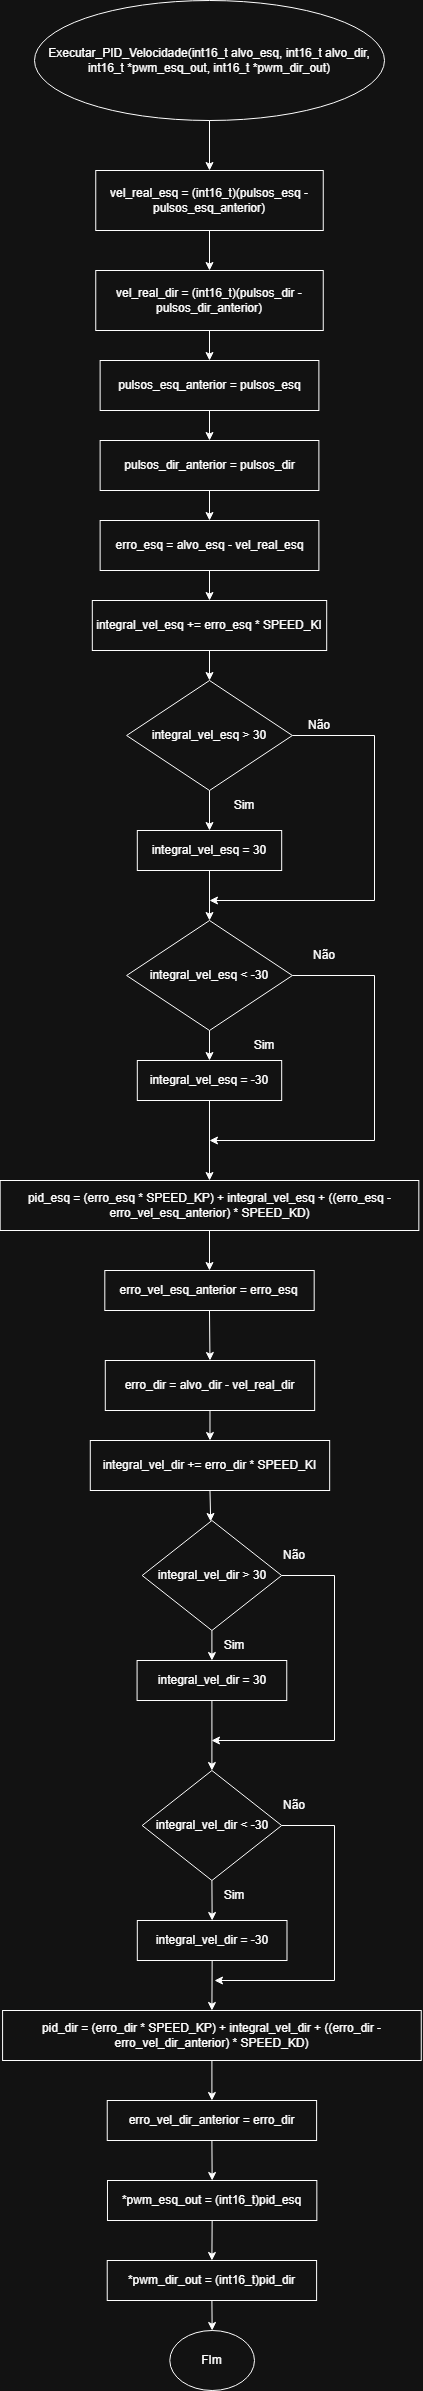

The diagram above was exported from draw.io. Its source (the exported page's mxGraphModel, read from the mxfile embedded in the PNG):
<mxGraphModel dx="1426" dy="743" grid="1" gridSize="10" guides="1" tooltips="1" connect="1" arrows="1" fold="1" page="1" pageScale="1" pageWidth="3300" pageHeight="4681" math="0" shadow="0">
  <root>
    <mxCell id="0" />
    <mxCell id="1" parent="0" />
    <mxCell id="CJwbW1dupAu0WFgkHQSw-1" parent="1" style="ellipse;whiteSpace=wrap;html=1;" value="Executar_PID_Velocidade(int16_t alvo_esq, int16_t alvo_dir, int16_t *pwm_esq_out, int16_t *pwm_dir_out)" vertex="1">
      <mxGeometry height="120" width="350" x="60" y="50" as="geometry" />
    </mxCell>
    <mxCell id="CJwbW1dupAu0WFgkHQSw-2" parent="1" style="rounded=0;whiteSpace=wrap;html=1;" value="vel_real_esq = (int16_t)(pulsos_esq - pulsos_esq_anterior)" vertex="1">
      <mxGeometry height="60" width="227.5" x="121.25" y="220" as="geometry" />
    </mxCell>
    <mxCell id="CJwbW1dupAu0WFgkHQSw-3" parent="1" style="rounded=0;whiteSpace=wrap;html=1;" value="vel_real_dir = (int16_t)(pulsos_dir - pulsos_dir_anterior)" vertex="1">
      <mxGeometry height="60" width="227.5" x="121.25" y="320" as="geometry" />
    </mxCell>
    <mxCell id="CJwbW1dupAu0WFgkHQSw-4" parent="1" style="rounded=0;whiteSpace=wrap;html=1;" value="pulsos_esq_anterior = pulsos_esq" vertex="1">
      <mxGeometry height="50" width="218.75" x="125.63" y="410" as="geometry" />
    </mxCell>
    <mxCell id="CJwbW1dupAu0WFgkHQSw-5" parent="1" style="rounded=0;whiteSpace=wrap;html=1;" value="pulsos_dir_anterior = pulsos_dir" vertex="1">
      <mxGeometry height="50" width="218.75" x="125.63" y="490" as="geometry" />
    </mxCell>
    <mxCell id="CJwbW1dupAu0WFgkHQSw-6" parent="1" style="rounded=0;whiteSpace=wrap;html=1;" value="erro_esq = alvo_esq - vel_real_esq" vertex="1">
      <mxGeometry height="50" width="218.75" x="125.63" y="570" as="geometry" />
    </mxCell>
    <mxCell id="CJwbW1dupAu0WFgkHQSw-7" parent="1" style="rounded=0;whiteSpace=wrap;html=1;" value="integral_vel_esq += erro_esq * SPEED_KI" vertex="1">
      <mxGeometry height="50" width="234.37" x="117.82" y="650" as="geometry" />
    </mxCell>
    <mxCell id="CJwbW1dupAu0WFgkHQSw-8" parent="1" style="rhombus;whiteSpace=wrap;html=1;" value="integral_vel_esq &amp;gt; 30" vertex="1">
      <mxGeometry height="110" width="165.77" x="152.11999999999998" y="730" as="geometry" />
    </mxCell>
    <mxCell id="CJwbW1dupAu0WFgkHQSw-9" parent="1" style="rounded=0;whiteSpace=wrap;html=1;" value="integral_vel_esq = 30" vertex="1">
      <mxGeometry height="40" width="144.37" x="162.81" y="880" as="geometry" />
    </mxCell>
    <mxCell id="CJwbW1dupAu0WFgkHQSw-10" edge="1" parent="1" source="CJwbW1dupAu0WFgkHQSw-8" style="endArrow=classic;html=1;rounded=0;exitX=0.5;exitY=1;exitDx=0;exitDy=0;entryX=0.5;entryY=0;entryDx=0;entryDy=0;" target="CJwbW1dupAu0WFgkHQSw-9" value="">
      <mxGeometry height="50" relative="1" width="50" as="geometry">
        <mxPoint x="250" y="810" as="sourcePoint" />
        <mxPoint x="300" y="760" as="targetPoint" />
      </mxGeometry>
    </mxCell>
    <mxCell id="CJwbW1dupAu0WFgkHQSw-11" parent="1" style="text;html=1;whiteSpace=wrap;strokeColor=none;fillColor=none;align=center;verticalAlign=middle;rounded=0;" value="Sim" vertex="1">
      <mxGeometry height="30" width="60" x="240" y="840" as="geometry" />
    </mxCell>
    <mxCell id="CJwbW1dupAu0WFgkHQSw-12" edge="1" parent="1" source="CJwbW1dupAu0WFgkHQSw-9" style="endArrow=classic;html=1;rounded=0;exitX=0.5;exitY=1;exitDx=0;exitDy=0;entryX=0.5;entryY=0;entryDx=0;entryDy=0;" target="CJwbW1dupAu0WFgkHQSw-13" value="">
      <mxGeometry height="50" relative="1" width="50" as="geometry">
        <mxPoint x="250" y="810" as="sourcePoint" />
        <mxPoint x="243" y="970" as="targetPoint" />
      </mxGeometry>
    </mxCell>
    <mxCell id="CJwbW1dupAu0WFgkHQSw-13" parent="1" style="rhombus;whiteSpace=wrap;html=1;" value="integral_vel_esq &amp;lt; -30" vertex="1">
      <mxGeometry height="110" width="165.77" x="152.11" y="970" as="geometry" />
    </mxCell>
    <mxCell id="CJwbW1dupAu0WFgkHQSw-14" edge="1" parent="1" source="CJwbW1dupAu0WFgkHQSw-8" style="endArrow=classic;html=1;rounded=0;exitX=1;exitY=0.5;exitDx=0;exitDy=0;" value="">
      <mxGeometry height="50" relative="1" width="50" as="geometry">
        <Array as="points">
          <mxPoint x="400" y="785" />
          <mxPoint x="400" y="950" />
        </Array>
        <mxPoint x="250" y="810" as="sourcePoint" />
        <mxPoint x="235" y="950" as="targetPoint" />
      </mxGeometry>
    </mxCell>
    <mxCell id="CJwbW1dupAu0WFgkHQSw-15" parent="1" style="text;html=1;whiteSpace=wrap;strokeColor=none;fillColor=none;align=center;verticalAlign=middle;rounded=0;" value="Não" vertex="1">
      <mxGeometry height="30" width="60" x="315" y="760" as="geometry" />
    </mxCell>
    <mxCell id="CJwbW1dupAu0WFgkHQSw-16" parent="1" style="rounded=0;whiteSpace=wrap;html=1;" value="integral_vel_esq = -30" vertex="1">
      <mxGeometry height="40" width="144.37" x="162.81" y="1110" as="geometry" />
    </mxCell>
    <mxCell id="CJwbW1dupAu0WFgkHQSw-18" parent="1" style="text;html=1;whiteSpace=wrap;strokeColor=none;fillColor=none;align=center;verticalAlign=middle;rounded=0;" value="Sim" vertex="1">
      <mxGeometry height="30" width="60" x="260" y="1080" as="geometry" />
    </mxCell>
    <mxCell id="CJwbW1dupAu0WFgkHQSw-19" parent="1" style="rounded=0;whiteSpace=wrap;html=1;" value="pid_esq = (erro_esq * SPEED_KP) + integral_vel_esq + ((erro_esq - erro_vel_esq_anterior) * SPEED_KD)" vertex="1">
      <mxGeometry height="50" width="418.67" x="25.660000000000007" y="1230" as="geometry" />
    </mxCell>
    <mxCell id="CJwbW1dupAu0WFgkHQSw-21" edge="1" parent="1" source="CJwbW1dupAu0WFgkHQSw-16" style="endArrow=classic;html=1;rounded=0;exitX=0.5;exitY=1;exitDx=0;exitDy=0;entryX=0.5;entryY=0;entryDx=0;entryDy=0;" target="CJwbW1dupAu0WFgkHQSw-19" value="">
      <mxGeometry height="50" relative="1" width="50" as="geometry">
        <mxPoint x="270" y="910" as="sourcePoint" />
        <mxPoint x="320" y="860" as="targetPoint" />
      </mxGeometry>
    </mxCell>
    <mxCell id="CJwbW1dupAu0WFgkHQSw-22" edge="1" parent="1" source="CJwbW1dupAu0WFgkHQSw-13" style="endArrow=classic;html=1;rounded=0;exitX=1;exitY=0.5;exitDx=0;exitDy=0;" value="">
      <mxGeometry height="50" relative="1" width="50" as="geometry">
        <Array as="points">
          <mxPoint x="400" y="1025" />
          <mxPoint x="400" y="1190" />
        </Array>
        <mxPoint x="270" y="910" as="sourcePoint" />
        <mxPoint x="235" y="1190" as="targetPoint" />
      </mxGeometry>
    </mxCell>
    <mxCell id="CJwbW1dupAu0WFgkHQSw-23" parent="1" style="text;html=1;whiteSpace=wrap;strokeColor=none;fillColor=none;align=center;verticalAlign=middle;rounded=0;" value="Não" vertex="1">
      <mxGeometry height="30" width="60" x="320" y="990" as="geometry" />
    </mxCell>
    <mxCell id="CJwbW1dupAu0WFgkHQSw-25" parent="1" style="rounded=0;whiteSpace=wrap;html=1;" value="erro_vel_esq_anterior = erro_esq" vertex="1">
      <mxGeometry height="40" width="209.37" x="130.31" y="1320" as="geometry" />
    </mxCell>
    <mxCell id="CJwbW1dupAu0WFgkHQSw-26" parent="1" style="rounded=0;whiteSpace=wrap;html=1;" value="erro_dir = alvo_dir - vel_real_dir" vertex="1">
      <mxGeometry height="50" width="209.37" x="130.79" y="1410" as="geometry" />
    </mxCell>
    <mxCell id="CJwbW1dupAu0WFgkHQSw-27" parent="1" style="rounded=0;whiteSpace=wrap;html=1;" value="integral_vel_dir += erro_dir * SPEED_KI" vertex="1">
      <mxGeometry height="50" width="239.37" x="115.79" y="1490" as="geometry" />
    </mxCell>
    <mxCell id="CJwbW1dupAu0WFgkHQSw-28" parent="1" style="rhombus;whiteSpace=wrap;html=1;" value="integral_vel_dir &amp;gt; 30" vertex="1">
      <mxGeometry height="110" width="139.52" x="167.65999999999997" y="1570" as="geometry" />
    </mxCell>
    <mxCell id="CJwbW1dupAu0WFgkHQSw-29" parent="1" style="rounded=0;whiteSpace=wrap;html=1;" value="integral_vel_dir = 30" vertex="1">
      <mxGeometry height="40" width="149.68" x="162.57999999999998" y="1710" as="geometry" />
    </mxCell>
    <mxCell id="CJwbW1dupAu0WFgkHQSw-30" parent="1" style="rhombus;whiteSpace=wrap;html=1;" value="integral_vel_dir &amp;lt; -30" vertex="1">
      <mxGeometry height="110" width="139.52" x="167.66" y="1820" as="geometry" />
    </mxCell>
    <mxCell id="CJwbW1dupAu0WFgkHQSw-31" parent="1" style="rounded=0;whiteSpace=wrap;html=1;" value="integral_vel_dir = -30" vertex="1">
      <mxGeometry height="40" width="149.68" x="162.81" y="1970" as="geometry" />
    </mxCell>
    <mxCell id="CJwbW1dupAu0WFgkHQSw-32" parent="1" style="rounded=0;whiteSpace=wrap;html=1;" value="pid_dir = (erro_dir * SPEED_KP) + integral_vel_dir + ((erro_dir - erro_vel_dir_anterior) * SPEED_KD)" vertex="1">
      <mxGeometry height="50" width="418.67" x="28.07999999999999" y="2060" as="geometry" />
    </mxCell>
    <mxCell id="CJwbW1dupAu0WFgkHQSw-33" parent="1" style="rounded=0;whiteSpace=wrap;html=1;" value="erro_vel_dir_anterior = erro_dir" vertex="1">
      <mxGeometry height="40" width="209.37" x="132.73999999999998" y="2150" as="geometry" />
    </mxCell>
    <mxCell id="CJwbW1dupAu0WFgkHQSw-35" parent="1" style="rounded=0;whiteSpace=wrap;html=1;" value="*pwm_esq_out = (int16_t)pid_esq" vertex="1">
      <mxGeometry height="40" width="209.37" x="132.97" y="2230" as="geometry" />
    </mxCell>
    <mxCell id="CJwbW1dupAu0WFgkHQSw-36" parent="1" style="rounded=0;whiteSpace=wrap;html=1;" value="*pwm_dir_out = (int16_t)pid_dir" vertex="1">
      <mxGeometry height="40" width="209.37" x="132.73" y="2310" as="geometry" />
    </mxCell>
    <mxCell id="CJwbW1dupAu0WFgkHQSw-37" parent="1" style="ellipse;whiteSpace=wrap;html=1;" value="FIm" vertex="1">
      <mxGeometry height="60" width="84.68" x="195.31" y="2380" as="geometry" />
    </mxCell>
    <mxCell id="CJwbW1dupAu0WFgkHQSw-38" edge="1" parent="1" source="CJwbW1dupAu0WFgkHQSw-1" style="endArrow=classic;html=1;rounded=0;exitX=0.5;exitY=1;exitDx=0;exitDy=0;entryX=0.5;entryY=0;entryDx=0;entryDy=0;" target="CJwbW1dupAu0WFgkHQSw-2" value="">
      <mxGeometry height="50" relative="1" width="50" as="geometry">
        <mxPoint x="200" y="110" as="sourcePoint" />
        <mxPoint x="250" y="60" as="targetPoint" />
      </mxGeometry>
    </mxCell>
    <mxCell id="CJwbW1dupAu0WFgkHQSw-39" edge="1" parent="1" source="CJwbW1dupAu0WFgkHQSw-2" style="endArrow=classic;html=1;rounded=0;exitX=0.5;exitY=1;exitDx=0;exitDy=0;" target="CJwbW1dupAu0WFgkHQSw-3" value="">
      <mxGeometry height="50" relative="1" width="50" as="geometry">
        <mxPoint x="200" y="210" as="sourcePoint" />
        <mxPoint x="250" y="160" as="targetPoint" />
      </mxGeometry>
    </mxCell>
    <mxCell id="CJwbW1dupAu0WFgkHQSw-40" edge="1" parent="1" source="CJwbW1dupAu0WFgkHQSw-3" style="endArrow=classic;html=1;rounded=0;exitX=0.5;exitY=1;exitDx=0;exitDy=0;entryX=0.5;entryY=0;entryDx=0;entryDy=0;" target="CJwbW1dupAu0WFgkHQSw-4" value="">
      <mxGeometry height="50" relative="1" width="50" as="geometry">
        <mxPoint x="200" y="210" as="sourcePoint" />
        <mxPoint x="250" y="160" as="targetPoint" />
      </mxGeometry>
    </mxCell>
    <mxCell id="CJwbW1dupAu0WFgkHQSw-41" edge="1" parent="1" source="CJwbW1dupAu0WFgkHQSw-4" style="endArrow=classic;html=1;rounded=0;exitX=0.5;exitY=1;exitDx=0;exitDy=0;entryX=0.5;entryY=0;entryDx=0;entryDy=0;" target="CJwbW1dupAu0WFgkHQSw-5" value="">
      <mxGeometry height="50" relative="1" width="50" as="geometry">
        <mxPoint x="200" y="410" as="sourcePoint" />
        <mxPoint x="250" y="360" as="targetPoint" />
      </mxGeometry>
    </mxCell>
    <mxCell id="CJwbW1dupAu0WFgkHQSw-42" edge="1" parent="1" source="CJwbW1dupAu0WFgkHQSw-5" style="endArrow=classic;html=1;rounded=0;exitX=0.5;exitY=1;exitDx=0;exitDy=0;" target="CJwbW1dupAu0WFgkHQSw-6" value="">
      <mxGeometry height="50" relative="1" width="50" as="geometry">
        <mxPoint x="200" y="510" as="sourcePoint" />
        <mxPoint x="250" y="460" as="targetPoint" />
      </mxGeometry>
    </mxCell>
    <mxCell id="CJwbW1dupAu0WFgkHQSw-43" edge="1" parent="1" source="CJwbW1dupAu0WFgkHQSw-6" style="endArrow=classic;html=1;rounded=0;exitX=0.5;exitY=1;exitDx=0;exitDy=0;entryX=0.5;entryY=0;entryDx=0;entryDy=0;" target="CJwbW1dupAu0WFgkHQSw-7" value="">
      <mxGeometry height="50" relative="1" width="50" as="geometry">
        <mxPoint x="200" y="610" as="sourcePoint" />
        <mxPoint x="250" y="560" as="targetPoint" />
      </mxGeometry>
    </mxCell>
    <mxCell id="CJwbW1dupAu0WFgkHQSw-44" edge="1" parent="1" source="CJwbW1dupAu0WFgkHQSw-7" style="endArrow=classic;html=1;rounded=0;exitX=0.5;exitY=1;exitDx=0;exitDy=0;entryX=0.5;entryY=0;entryDx=0;entryDy=0;" target="CJwbW1dupAu0WFgkHQSw-8" value="">
      <mxGeometry height="50" relative="1" width="50" as="geometry">
        <mxPoint x="200" y="710" as="sourcePoint" />
        <mxPoint x="250" y="660" as="targetPoint" />
      </mxGeometry>
    </mxCell>
    <mxCell id="CJwbW1dupAu0WFgkHQSw-45" edge="1" parent="1" source="CJwbW1dupAu0WFgkHQSw-13" style="endArrow=classic;html=1;rounded=0;exitX=0.5;exitY=1;exitDx=0;exitDy=0;entryX=0.5;entryY=0;entryDx=0;entryDy=0;" target="CJwbW1dupAu0WFgkHQSw-16" value="">
      <mxGeometry height="50" relative="1" width="50" as="geometry">
        <mxPoint x="200" y="1110" as="sourcePoint" />
        <mxPoint x="250" y="1060" as="targetPoint" />
      </mxGeometry>
    </mxCell>
    <mxCell id="CJwbW1dupAu0WFgkHQSw-46" edge="1" parent="1" source="CJwbW1dupAu0WFgkHQSw-19" style="endArrow=classic;html=1;rounded=0;exitX=0.5;exitY=1;exitDx=0;exitDy=0;entryX=0.5;entryY=0;entryDx=0;entryDy=0;" target="CJwbW1dupAu0WFgkHQSw-25" value="">
      <mxGeometry height="50" relative="1" width="50" as="geometry">
        <mxPoint x="200" y="1210" as="sourcePoint" />
        <mxPoint x="250" y="1160" as="targetPoint" />
      </mxGeometry>
    </mxCell>
    <mxCell id="CJwbW1dupAu0WFgkHQSw-47" edge="1" parent="1" source="CJwbW1dupAu0WFgkHQSw-25" style="endArrow=classic;html=1;rounded=0;exitX=0.5;exitY=1;exitDx=0;exitDy=0;entryX=0.5;entryY=0;entryDx=0;entryDy=0;" target="CJwbW1dupAu0WFgkHQSw-26" value="">
      <mxGeometry height="50" relative="1" width="50" as="geometry">
        <mxPoint x="240" y="1390" as="sourcePoint" />
        <mxPoint x="250" y="1360" as="targetPoint" />
      </mxGeometry>
    </mxCell>
    <mxCell id="CJwbW1dupAu0WFgkHQSw-48" edge="1" parent="1" source="CJwbW1dupAu0WFgkHQSw-26" style="endArrow=classic;html=1;rounded=0;exitX=0.5;exitY=1;exitDx=0;exitDy=0;entryX=0.5;entryY=0;entryDx=0;entryDy=0;" target="CJwbW1dupAu0WFgkHQSw-27" value="">
      <mxGeometry height="50" relative="1" width="50" as="geometry">
        <mxPoint x="200" y="1410" as="sourcePoint" />
        <mxPoint x="250" y="1360" as="targetPoint" />
      </mxGeometry>
    </mxCell>
    <mxCell id="CJwbW1dupAu0WFgkHQSw-49" edge="1" parent="1" source="CJwbW1dupAu0WFgkHQSw-27" style="endArrow=classic;html=1;rounded=0;exitX=0.5;exitY=1;exitDx=0;exitDy=0;" target="CJwbW1dupAu0WFgkHQSw-28" value="">
      <mxGeometry height="50" relative="1" width="50" as="geometry">
        <mxPoint x="200" y="1410" as="sourcePoint" />
        <mxPoint x="250" y="1360" as="targetPoint" />
      </mxGeometry>
    </mxCell>
    <mxCell id="CJwbW1dupAu0WFgkHQSw-50" edge="1" parent="1" source="CJwbW1dupAu0WFgkHQSw-28" style="endArrow=classic;html=1;rounded=0;exitX=0.5;exitY=1;exitDx=0;exitDy=0;" target="CJwbW1dupAu0WFgkHQSw-29" value="">
      <mxGeometry height="50" relative="1" width="50" as="geometry">
        <mxPoint x="200" y="1510" as="sourcePoint" />
        <mxPoint x="250" y="1460" as="targetPoint" />
      </mxGeometry>
    </mxCell>
    <mxCell id="CJwbW1dupAu0WFgkHQSw-51" parent="1" style="text;html=1;whiteSpace=wrap;strokeColor=none;fillColor=none;align=center;verticalAlign=middle;rounded=0;" value="Sim" vertex="1">
      <mxGeometry height="30" width="60" x="230" y="1680" as="geometry" />
    </mxCell>
    <mxCell id="CJwbW1dupAu0WFgkHQSw-52" edge="1" parent="1" source="CJwbW1dupAu0WFgkHQSw-29" style="endArrow=classic;html=1;rounded=0;exitX=0.5;exitY=1;exitDx=0;exitDy=0;" target="CJwbW1dupAu0WFgkHQSw-30" value="">
      <mxGeometry height="50" relative="1" width="50" as="geometry">
        <mxPoint x="200" y="1710" as="sourcePoint" />
        <mxPoint x="250" y="1660" as="targetPoint" />
      </mxGeometry>
    </mxCell>
    <mxCell id="CJwbW1dupAu0WFgkHQSw-53" edge="1" parent="1" source="CJwbW1dupAu0WFgkHQSw-28" style="endArrow=classic;html=1;rounded=0;exitX=1;exitY=0.5;exitDx=0;exitDy=0;" value="">
      <mxGeometry height="50" relative="1" width="50" as="geometry">
        <Array as="points">
          <mxPoint x="360" y="1625" />
          <mxPoint x="360" y="1790" />
        </Array>
        <mxPoint x="200" y="1710" as="sourcePoint" />
        <mxPoint x="237" y="1790" as="targetPoint" />
      </mxGeometry>
    </mxCell>
    <mxCell id="CJwbW1dupAu0WFgkHQSw-54" parent="1" style="text;html=1;whiteSpace=wrap;strokeColor=none;fillColor=none;align=center;verticalAlign=middle;rounded=0;" value="Não" vertex="1">
      <mxGeometry height="30" width="60" x="290" y="1590" as="geometry" />
    </mxCell>
    <mxCell id="CJwbW1dupAu0WFgkHQSw-55" edge="1" parent="1" source="CJwbW1dupAu0WFgkHQSw-30" style="endArrow=classic;html=1;rounded=0;exitX=0.5;exitY=1;exitDx=0;exitDy=0;entryX=0.5;entryY=0;entryDx=0;entryDy=0;" target="CJwbW1dupAu0WFgkHQSw-31" value="">
      <mxGeometry height="50" relative="1" width="50" as="geometry">
        <mxPoint x="200" y="1910" as="sourcePoint" />
        <mxPoint x="250" y="1860" as="targetPoint" />
      </mxGeometry>
    </mxCell>
    <mxCell id="CJwbW1dupAu0WFgkHQSw-56" parent="1" style="text;html=1;whiteSpace=wrap;strokeColor=none;fillColor=none;align=center;verticalAlign=middle;rounded=0;" value="Sim" vertex="1">
      <mxGeometry height="30" width="60" x="230" y="1930" as="geometry" />
    </mxCell>
    <mxCell id="CJwbW1dupAu0WFgkHQSw-57" edge="1" parent="1" source="CJwbW1dupAu0WFgkHQSw-31" style="endArrow=classic;html=1;rounded=0;exitX=0.5;exitY=1;exitDx=0;exitDy=0;entryX=0.5;entryY=0;entryDx=0;entryDy=0;" target="CJwbW1dupAu0WFgkHQSw-32" value="">
      <mxGeometry height="50" relative="1" width="50" as="geometry">
        <mxPoint x="200" y="1910" as="sourcePoint" />
        <mxPoint x="250" y="1860" as="targetPoint" />
      </mxGeometry>
    </mxCell>
    <mxCell id="CJwbW1dupAu0WFgkHQSw-58" edge="1" parent="1" source="CJwbW1dupAu0WFgkHQSw-30" style="endArrow=classic;html=1;rounded=0;exitX=1;exitY=0.5;exitDx=0;exitDy=0;" value="">
      <mxGeometry height="50" relative="1" width="50" as="geometry">
        <Array as="points">
          <mxPoint x="360" y="1875" />
          <mxPoint x="360" y="2030" />
        </Array>
        <mxPoint x="200" y="1910" as="sourcePoint" />
        <mxPoint x="240" y="2030" as="targetPoint" />
      </mxGeometry>
    </mxCell>
    <mxCell id="CJwbW1dupAu0WFgkHQSw-59" parent="1" style="text;html=1;whiteSpace=wrap;strokeColor=none;fillColor=none;align=center;verticalAlign=middle;rounded=0;" value="Não" vertex="1">
      <mxGeometry height="30" width="60" x="290" y="1840" as="geometry" />
    </mxCell>
    <mxCell id="CJwbW1dupAu0WFgkHQSw-60" edge="1" parent="1" source="CJwbW1dupAu0WFgkHQSw-32" style="endArrow=classic;html=1;rounded=0;exitX=0.5;exitY=1;exitDx=0;exitDy=0;" target="CJwbW1dupAu0WFgkHQSw-33" value="">
      <mxGeometry height="50" relative="1" width="50" as="geometry">
        <mxPoint x="200" y="2110" as="sourcePoint" />
        <mxPoint x="250" y="2060" as="targetPoint" />
      </mxGeometry>
    </mxCell>
    <mxCell id="CJwbW1dupAu0WFgkHQSw-61" edge="1" parent="1" source="CJwbW1dupAu0WFgkHQSw-33" style="endArrow=classic;html=1;rounded=0;exitX=0.5;exitY=1;exitDx=0;exitDy=0;entryX=0.5;entryY=0;entryDx=0;entryDy=0;" target="CJwbW1dupAu0WFgkHQSw-35" value="">
      <mxGeometry height="50" relative="1" width="50" as="geometry">
        <mxPoint x="200" y="2110" as="sourcePoint" />
        <mxPoint x="250" y="2060" as="targetPoint" />
      </mxGeometry>
    </mxCell>
    <mxCell id="CJwbW1dupAu0WFgkHQSw-62" edge="1" parent="1" source="CJwbW1dupAu0WFgkHQSw-35" style="endArrow=classic;html=1;rounded=0;exitX=0.5;exitY=1;exitDx=0;exitDy=0;entryX=0.5;entryY=0;entryDx=0;entryDy=0;" target="CJwbW1dupAu0WFgkHQSw-36" value="">
      <mxGeometry height="50" relative="1" width="50" as="geometry">
        <mxPoint x="200" y="2110" as="sourcePoint" />
        <mxPoint x="250" y="2060" as="targetPoint" />
      </mxGeometry>
    </mxCell>
    <mxCell id="CJwbW1dupAu0WFgkHQSw-63" edge="1" parent="1" source="CJwbW1dupAu0WFgkHQSw-36" style="endArrow=classic;html=1;rounded=0;exitX=0.5;exitY=1;exitDx=0;exitDy=0;entryX=0.5;entryY=0;entryDx=0;entryDy=0;" target="CJwbW1dupAu0WFgkHQSw-37" value="">
      <mxGeometry height="50" relative="1" width="50" as="geometry">
        <mxPoint x="200" y="2310" as="sourcePoint" />
        <mxPoint x="250" y="2260" as="targetPoint" />
      </mxGeometry>
    </mxCell>
  </root>
</mxGraphModel>